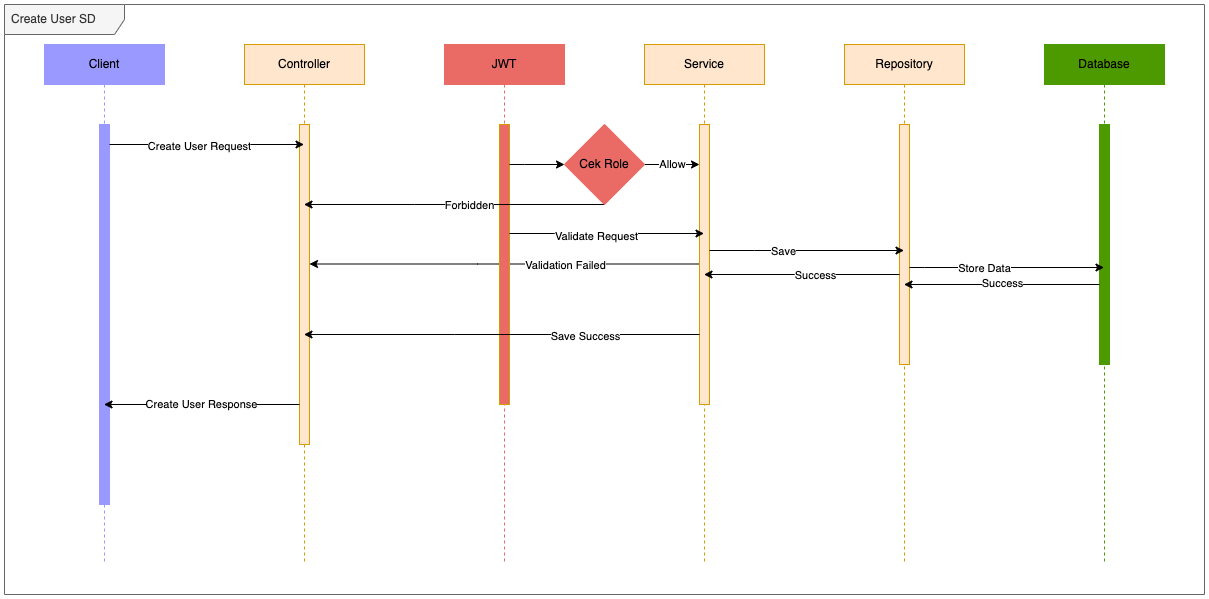

The diagram above was exported from draw.io. Its source (the exported page's mxGraphModel, read from the mxfile embedded in the PNG):
<mxGraphModel dx="2754" dy="1324" grid="1" gridSize="10" guides="1" tooltips="1" connect="1" arrows="1" fold="1" page="1" pageScale="1" pageWidth="827" pageHeight="1169" math="0" shadow="0">
  <root>
    <mxCell id="0" />
    <mxCell id="1" parent="0" />
    <mxCell id="wA0hk50IybMgVSB91DDt-1" value="Client" style="shape=umlLifeline;perimeter=lifelinePerimeter;whiteSpace=wrap;html=1;container=1;collapsible=0;recursiveResize=0;outlineConnect=0;fillColor=#9999FF;strokeColor=#9999FF;" vertex="1" parent="1">
      <mxGeometry x="120" y="80" width="120" height="520" as="geometry" />
    </mxCell>
    <mxCell id="wA0hk50IybMgVSB91DDt-2" value="" style="html=1;points=[];perimeter=orthogonalPerimeter;fillColor=#9999FF;strokeColor=#9999FF;" vertex="1" parent="wA0hk50IybMgVSB91DDt-1">
      <mxGeometry x="55" y="80" width="10" height="380" as="geometry" />
    </mxCell>
    <mxCell id="wA0hk50IybMgVSB91DDt-3" value="Create User SD" style="shape=umlFrame;whiteSpace=wrap;html=1;width=120;height=30;boundedLbl=1;verticalAlign=middle;align=left;spacingLeft=5;fillColor=#f5f5f5;fontColor=#333333;strokeColor=#666666;" vertex="1" parent="1">
      <mxGeometry x="80" y="40" width="1200" height="590" as="geometry" />
    </mxCell>
    <mxCell id="wA0hk50IybMgVSB91DDt-4" value="Controller" style="shape=umlLifeline;perimeter=lifelinePerimeter;whiteSpace=wrap;html=1;container=1;collapsible=0;recursiveResize=0;outlineConnect=0;fillColor=#ffe6cc;strokeColor=#d79b00;" vertex="1" parent="1">
      <mxGeometry x="320" y="80" width="120" height="520" as="geometry" />
    </mxCell>
    <mxCell id="wA0hk50IybMgVSB91DDt-5" value="" style="html=1;points=[];perimeter=orthogonalPerimeter;fillColor=#ffe6cc;strokeColor=#d79b00;" vertex="1" parent="wA0hk50IybMgVSB91DDt-4">
      <mxGeometry x="55" y="80" width="10" height="320" as="geometry" />
    </mxCell>
    <mxCell id="wA0hk50IybMgVSB91DDt-54" style="edgeStyle=orthogonalEdgeStyle;rounded=0;orthogonalLoop=1;jettySize=auto;html=1;" edge="1" parent="wA0hk50IybMgVSB91DDt-4" source="wA0hk50IybMgVSB91DDt-6">
      <mxGeometry relative="1" as="geometry">
        <mxPoint x="260.5" y="219.5" as="sourcePoint" />
        <mxPoint x="65" y="219.5" as="targetPoint" />
        <Array as="points">
          <mxPoint x="233" y="220" />
        </Array>
      </mxGeometry>
    </mxCell>
    <mxCell id="wA0hk50IybMgVSB91DDt-55" value="Validation Failed" style="edgeLabel;html=1;align=center;verticalAlign=middle;resizable=0;points=[];" vertex="1" connectable="0" parent="wA0hk50IybMgVSB91DDt-54">
      <mxGeometry x="0.3095" y="-1" relative="1" as="geometry">
        <mxPoint x="119" y="2" as="offset" />
      </mxGeometry>
    </mxCell>
    <mxCell id="wA0hk50IybMgVSB91DDt-6" value="Service" style="shape=umlLifeline;perimeter=lifelinePerimeter;whiteSpace=wrap;html=1;container=1;collapsible=0;recursiveResize=0;outlineConnect=0;fillColor=#ffe6cc;strokeColor=#d79b00;" vertex="1" parent="1">
      <mxGeometry x="720" y="80" width="120" height="520" as="geometry" />
    </mxCell>
    <mxCell id="wA0hk50IybMgVSB91DDt-7" value="" style="html=1;points=[];perimeter=orthogonalPerimeter;fillColor=#ffe6cc;strokeColor=#d79b00;" vertex="1" parent="wA0hk50IybMgVSB91DDt-6">
      <mxGeometry x="55" y="80" width="10" height="280" as="geometry" />
    </mxCell>
    <mxCell id="wA0hk50IybMgVSB91DDt-8" value="Repository" style="shape=umlLifeline;perimeter=lifelinePerimeter;whiteSpace=wrap;html=1;container=1;collapsible=0;recursiveResize=0;outlineConnect=0;fillColor=#ffe6cc;strokeColor=#d79b00;" vertex="1" parent="1">
      <mxGeometry x="920" y="80" width="120" height="520" as="geometry" />
    </mxCell>
    <mxCell id="wA0hk50IybMgVSB91DDt-9" value="" style="html=1;points=[];perimeter=orthogonalPerimeter;fillColor=#ffe6cc;strokeColor=#d79b00;" vertex="1" parent="wA0hk50IybMgVSB91DDt-8">
      <mxGeometry x="55" y="80" width="10" height="240" as="geometry" />
    </mxCell>
    <mxCell id="wA0hk50IybMgVSB91DDt-10" value="Database" style="shape=umlLifeline;perimeter=lifelinePerimeter;whiteSpace=wrap;html=1;container=1;collapsible=0;recursiveResize=0;outlineConnect=0;fillColor=#4D9900;strokeColor=#4D9900;" vertex="1" parent="1">
      <mxGeometry x="1120" y="80" width="120" height="520" as="geometry" />
    </mxCell>
    <mxCell id="wA0hk50IybMgVSB91DDt-11" value="" style="html=1;points=[];perimeter=orthogonalPerimeter;fillColor=#4D9900;strokeColor=#4D9900;" vertex="1" parent="wA0hk50IybMgVSB91DDt-10">
      <mxGeometry x="55" y="80" width="10" height="240" as="geometry" />
    </mxCell>
    <mxCell id="wA0hk50IybMgVSB91DDt-12" value="JWT" style="shape=umlLifeline;perimeter=lifelinePerimeter;whiteSpace=wrap;html=1;container=1;collapsible=0;recursiveResize=0;outlineConnect=0;fillColor=#EA6B66;strokeColor=#EA6B66;" vertex="1" parent="1">
      <mxGeometry x="520" y="80" width="120" height="520" as="geometry" />
    </mxCell>
    <mxCell id="wA0hk50IybMgVSB91DDt-13" value="" style="html=1;points=[];perimeter=orthogonalPerimeter;fillColor=#EA6B66;strokeColor=#d79b00;" vertex="1" parent="wA0hk50IybMgVSB91DDt-12">
      <mxGeometry x="55" y="80" width="10" height="280" as="geometry" />
    </mxCell>
    <mxCell id="wA0hk50IybMgVSB91DDt-14" style="edgeStyle=orthogonalEdgeStyle;rounded=0;orthogonalLoop=1;jettySize=auto;html=1;" edge="1" parent="1" source="wA0hk50IybMgVSB91DDt-2" target="wA0hk50IybMgVSB91DDt-4">
      <mxGeometry relative="1" as="geometry">
        <Array as="points">
          <mxPoint x="240" y="180" />
          <mxPoint x="240" y="180" />
        </Array>
      </mxGeometry>
    </mxCell>
    <mxCell id="wA0hk50IybMgVSB91DDt-15" value="Create User Request" style="edgeLabel;html=1;align=center;verticalAlign=middle;resizable=0;points=[];" vertex="1" connectable="0" parent="wA0hk50IybMgVSB91DDt-14">
      <mxGeometry x="-0.0848" y="-1" relative="1" as="geometry">
        <mxPoint as="offset" />
      </mxGeometry>
    </mxCell>
    <mxCell id="wA0hk50IybMgVSB91DDt-36" value="Create User Response" style="edgeStyle=orthogonalEdgeStyle;rounded=0;orthogonalLoop=1;jettySize=auto;html=1;" edge="1" parent="1" source="wA0hk50IybMgVSB91DDt-5" target="wA0hk50IybMgVSB91DDt-1">
      <mxGeometry relative="1" as="geometry">
        <Array as="points">
          <mxPoint x="250" y="440" />
          <mxPoint x="250" y="440" />
        </Array>
      </mxGeometry>
    </mxCell>
    <mxCell id="wA0hk50IybMgVSB91DDt-52" style="edgeStyle=orthogonalEdgeStyle;rounded=0;orthogonalLoop=1;jettySize=auto;html=1;" edge="1" parent="1">
      <mxGeometry relative="1" as="geometry">
        <mxPoint x="585" y="269" as="sourcePoint" />
        <mxPoint x="779.5" y="269" as="targetPoint" />
        <Array as="points">
          <mxPoint x="630" y="269" />
          <mxPoint x="630" y="269" />
        </Array>
      </mxGeometry>
    </mxCell>
    <mxCell id="wA0hk50IybMgVSB91DDt-53" value="Validate Request" style="edgeLabel;html=1;align=center;verticalAlign=middle;resizable=0;points=[];" vertex="1" connectable="0" parent="wA0hk50IybMgVSB91DDt-52">
      <mxGeometry x="-0.1157" y="-2" relative="1" as="geometry">
        <mxPoint as="offset" />
      </mxGeometry>
    </mxCell>
    <mxCell id="wA0hk50IybMgVSB91DDt-56" style="edgeStyle=orthogonalEdgeStyle;rounded=0;orthogonalLoop=1;jettySize=auto;html=1;" edge="1" parent="1">
      <mxGeometry relative="1" as="geometry">
        <mxPoint x="785" y="286" as="sourcePoint" />
        <mxPoint x="979.5" y="286" as="targetPoint" />
        <Array as="points">
          <mxPoint x="830" y="286" />
          <mxPoint x="830" y="286" />
        </Array>
      </mxGeometry>
    </mxCell>
    <mxCell id="wA0hk50IybMgVSB91DDt-57" value="Save" style="edgeLabel;html=1;align=center;verticalAlign=middle;resizable=0;points=[];" vertex="1" connectable="0" parent="wA0hk50IybMgVSB91DDt-56">
      <mxGeometry x="-0.2494" relative="1" as="geometry">
        <mxPoint as="offset" />
      </mxGeometry>
    </mxCell>
    <mxCell id="wA0hk50IybMgVSB91DDt-58" style="edgeStyle=orthogonalEdgeStyle;rounded=0;orthogonalLoop=1;jettySize=auto;html=1;" edge="1" parent="1">
      <mxGeometry relative="1" as="geometry">
        <mxPoint x="985" y="303" as="sourcePoint" />
        <mxPoint x="1179.5" y="303" as="targetPoint" />
        <Array as="points">
          <mxPoint x="1000" y="303" />
          <mxPoint x="1000" y="303" />
        </Array>
      </mxGeometry>
    </mxCell>
    <mxCell id="wA0hk50IybMgVSB91DDt-59" value="Store Data" style="edgeLabel;html=1;align=center;verticalAlign=middle;resizable=0;points=[];" vertex="1" connectable="0" parent="wA0hk50IybMgVSB91DDt-58">
      <mxGeometry x="-0.2391" relative="1" as="geometry">
        <mxPoint as="offset" />
      </mxGeometry>
    </mxCell>
    <mxCell id="wA0hk50IybMgVSB91DDt-60" style="edgeStyle=orthogonalEdgeStyle;rounded=0;orthogonalLoop=1;jettySize=auto;html=1;" edge="1" parent="1" source="wA0hk50IybMgVSB91DDt-11" target="wA0hk50IybMgVSB91DDt-8">
      <mxGeometry relative="1" as="geometry">
        <Array as="points">
          <mxPoint x="1060" y="320" />
          <mxPoint x="1060" y="320" />
        </Array>
      </mxGeometry>
    </mxCell>
    <mxCell id="wA0hk50IybMgVSB91DDt-61" value="Success" style="edgeLabel;html=1;align=center;verticalAlign=middle;resizable=0;points=[];" vertex="1" connectable="0" parent="wA0hk50IybMgVSB91DDt-60">
      <mxGeometry x="0.0026" y="-2" relative="1" as="geometry">
        <mxPoint as="offset" />
      </mxGeometry>
    </mxCell>
    <mxCell id="wA0hk50IybMgVSB91DDt-62" style="edgeStyle=orthogonalEdgeStyle;rounded=0;orthogonalLoop=1;jettySize=auto;html=1;" edge="1" parent="1" source="wA0hk50IybMgVSB91DDt-9" target="wA0hk50IybMgVSB91DDt-6">
      <mxGeometry relative="1" as="geometry">
        <Array as="points">
          <mxPoint x="870" y="310" />
          <mxPoint x="870" y="310" />
        </Array>
      </mxGeometry>
    </mxCell>
    <mxCell id="wA0hk50IybMgVSB91DDt-63" value="Success" style="edgeLabel;html=1;align=center;verticalAlign=middle;resizable=0;points=[];" vertex="1" connectable="0" parent="wA0hk50IybMgVSB91DDt-62">
      <mxGeometry x="-0.1304" relative="1" as="geometry">
        <mxPoint as="offset" />
      </mxGeometry>
    </mxCell>
    <mxCell id="wA0hk50IybMgVSB91DDt-64" style="edgeStyle=orthogonalEdgeStyle;rounded=0;orthogonalLoop=1;jettySize=auto;html=1;" edge="1" parent="1" source="wA0hk50IybMgVSB91DDt-7" target="wA0hk50IybMgVSB91DDt-4">
      <mxGeometry relative="1" as="geometry">
        <Array as="points">
          <mxPoint x="530" y="370" />
          <mxPoint x="530" y="370" />
        </Array>
      </mxGeometry>
    </mxCell>
    <mxCell id="wA0hk50IybMgVSB91DDt-65" value="Save Success" style="edgeLabel;html=1;align=center;verticalAlign=middle;resizable=0;points=[];" vertex="1" connectable="0" parent="wA0hk50IybMgVSB91DDt-64">
      <mxGeometry x="0.1783" y="1" relative="1" as="geometry">
        <mxPoint x="118" as="offset" />
      </mxGeometry>
    </mxCell>
    <mxCell id="OGQ81XBJLgDG3yRAiFIR-10" value="Allow" style="edgeStyle=orthogonalEdgeStyle;rounded=0;orthogonalLoop=1;jettySize=auto;html=1;" edge="1" parent="1" source="OGQ81XBJLgDG3yRAiFIR-2" target="wA0hk50IybMgVSB91DDt-7">
      <mxGeometry relative="1" as="geometry">
        <Array as="points">
          <mxPoint x="750" y="200" />
          <mxPoint x="750" y="200" />
        </Array>
      </mxGeometry>
    </mxCell>
    <mxCell id="OGQ81XBJLgDG3yRAiFIR-11" style="edgeStyle=orthogonalEdgeStyle;rounded=0;orthogonalLoop=1;jettySize=auto;html=1;" edge="1" parent="1" source="OGQ81XBJLgDG3yRAiFIR-2" target="wA0hk50IybMgVSB91DDt-4">
      <mxGeometry relative="1" as="geometry">
        <Array as="points">
          <mxPoint x="490" y="240" />
          <mxPoint x="490" y="240" />
        </Array>
      </mxGeometry>
    </mxCell>
    <mxCell id="OGQ81XBJLgDG3yRAiFIR-12" value="Forbidden" style="edgeLabel;html=1;align=center;verticalAlign=middle;resizable=0;points=[];" vertex="1" connectable="0" parent="OGQ81XBJLgDG3yRAiFIR-11">
      <mxGeometry x="-0.0948" relative="1" as="geometry">
        <mxPoint as="offset" />
      </mxGeometry>
    </mxCell>
    <mxCell id="OGQ81XBJLgDG3yRAiFIR-2" value="Cek Role" style="rhombus;whiteSpace=wrap;html=1;strokeColor=#EA6B66;fillColor=#EA6B66;" vertex="1" parent="1">
      <mxGeometry x="640" y="160" width="80" height="80" as="geometry" />
    </mxCell>
    <mxCell id="OGQ81XBJLgDG3yRAiFIR-9" style="edgeStyle=orthogonalEdgeStyle;rounded=0;orthogonalLoop=1;jettySize=auto;html=1;entryX=0;entryY=0.5;entryDx=0;entryDy=0;" edge="1" parent="1" source="wA0hk50IybMgVSB91DDt-13" target="OGQ81XBJLgDG3yRAiFIR-2">
      <mxGeometry relative="1" as="geometry">
        <Array as="points">
          <mxPoint x="600" y="200" />
          <mxPoint x="600" y="200" />
        </Array>
      </mxGeometry>
    </mxCell>
  </root>
</mxGraphModel>